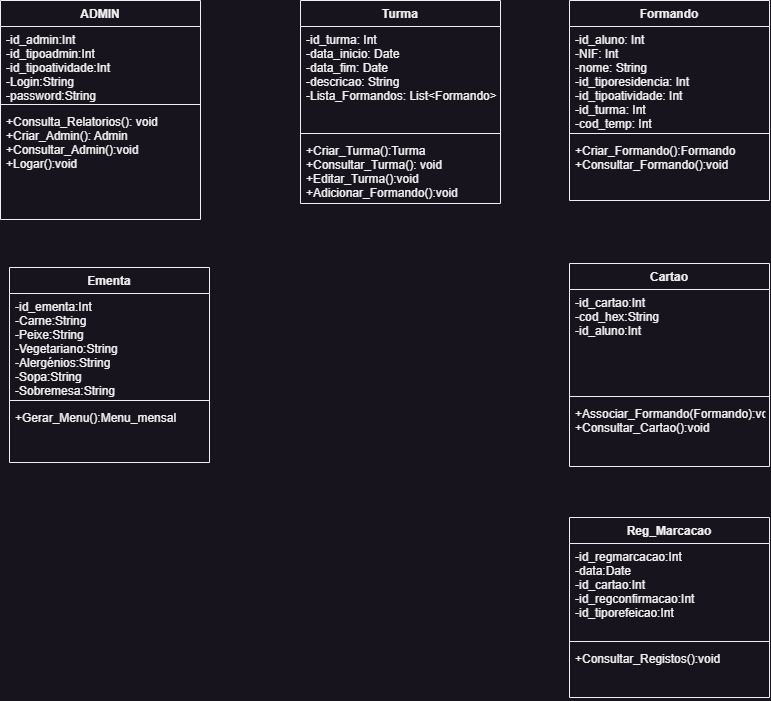

The diagram above was exported from draw.io. Its source (the exported page's mxGraphModel, read from the mxfile embedded in the PNG):
<mxGraphModel dx="1753" dy="476" grid="0" gridSize="10" guides="1" tooltips="1" connect="1" arrows="1" fold="1" page="1" pageScale="1" pageWidth="827" pageHeight="1169" math="0" shadow="0">
  <root>
    <mxCell id="WIyWlLk6GJQsqaUBKTNV-0" />
    <mxCell id="WIyWlLk6GJQsqaUBKTNV-1" parent="WIyWlLk6GJQsqaUBKTNV-0" />
    <mxCell id="HH4FQr6qtZYM5RvMpoSp-0" value="Formando" style="swimlane;fontStyle=1;align=center;verticalAlign=top;childLayout=stackLayout;horizontal=1;startSize=26;horizontalStack=0;resizeParent=1;resizeParentMax=0;resizeLast=0;collapsible=1;marginBottom=0;rotation=0;" vertex="1" parent="WIyWlLk6GJQsqaUBKTNV-1">
      <mxGeometry x="-222" y="43" width="200" height="200" as="geometry" />
    </mxCell>
    <mxCell id="HH4FQr6qtZYM5RvMpoSp-1" value="-id_aluno: Int&#10;-NIF: Int&#10;-nome: String&#10;-id_tiporesidencia: Int&#10;-id_tipoatividade: Int&#10;-id_turma: Int&#10;-cod_temp: Int&#10;" style="text;strokeColor=none;fillColor=none;align=left;verticalAlign=top;spacingLeft=4;spacingRight=4;overflow=hidden;rotatable=0;points=[[0,0.5],[1,0.5]];portConstraint=eastwest;" vertex="1" parent="HH4FQr6qtZYM5RvMpoSp-0">
      <mxGeometry y="26" width="200" height="103" as="geometry" />
    </mxCell>
    <mxCell id="HH4FQr6qtZYM5RvMpoSp-2" value="" style="line;strokeWidth=1;fillColor=none;align=left;verticalAlign=middle;spacingTop=-1;spacingLeft=3;spacingRight=3;rotatable=0;labelPosition=right;points=[];portConstraint=eastwest;strokeColor=inherit;" vertex="1" parent="HH4FQr6qtZYM5RvMpoSp-0">
      <mxGeometry y="129" width="200" height="8" as="geometry" />
    </mxCell>
    <mxCell id="HH4FQr6qtZYM5RvMpoSp-3" value="+Criar_Formando():Formando&#10;+Consultar_Formando():void&#10;" style="text;strokeColor=none;fillColor=none;align=left;verticalAlign=top;spacingLeft=4;spacingRight=4;overflow=hidden;rotatable=0;points=[[0,0.5],[1,0.5]];portConstraint=eastwest;" vertex="1" parent="HH4FQr6qtZYM5RvMpoSp-0">
      <mxGeometry y="137" width="200" height="63" as="geometry" />
    </mxCell>
    <mxCell id="HH4FQr6qtZYM5RvMpoSp-4" value="ADMIN" style="swimlane;fontStyle=1;align=center;verticalAlign=top;childLayout=stackLayout;horizontal=1;startSize=26;horizontalStack=0;resizeParent=1;resizeParentMax=0;resizeLast=0;collapsible=1;marginBottom=0;rotation=0;" vertex="1" parent="WIyWlLk6GJQsqaUBKTNV-1">
      <mxGeometry x="-791" y="43" width="200" height="219" as="geometry" />
    </mxCell>
    <mxCell id="HH4FQr6qtZYM5RvMpoSp-5" value="-id_admin:Int&#10;-id_tipoadmin:Int&#10;-id_tipoatividade:Int&#10;-Login:String&#10;-password:String" style="text;strokeColor=none;fillColor=none;align=left;verticalAlign=top;spacingLeft=4;spacingRight=4;overflow=hidden;rotatable=0;points=[[0,0.5],[1,0.5]];portConstraint=eastwest;" vertex="1" parent="HH4FQr6qtZYM5RvMpoSp-4">
      <mxGeometry y="26" width="200" height="74" as="geometry" />
    </mxCell>
    <mxCell id="HH4FQr6qtZYM5RvMpoSp-6" value="" style="line;strokeWidth=1;fillColor=none;align=left;verticalAlign=middle;spacingTop=-1;spacingLeft=3;spacingRight=3;rotatable=0;labelPosition=right;points=[];portConstraint=eastwest;strokeColor=inherit;" vertex="1" parent="HH4FQr6qtZYM5RvMpoSp-4">
      <mxGeometry y="100" width="200" height="8" as="geometry" />
    </mxCell>
    <mxCell id="HH4FQr6qtZYM5RvMpoSp-7" value="+Consulta_Relatorios(): void&#10;+Criar_Admin(): Admin&#10;+Consultar_Admin():void&#10;+Logar():void" style="text;strokeColor=none;fillColor=none;align=left;verticalAlign=top;spacingLeft=4;spacingRight=4;overflow=hidden;rotatable=0;points=[[0,0.5],[1,0.5]];portConstraint=eastwest;" vertex="1" parent="HH4FQr6qtZYM5RvMpoSp-4">
      <mxGeometry y="108" width="200" height="111" as="geometry" />
    </mxCell>
    <mxCell id="HH4FQr6qtZYM5RvMpoSp-8" value="Ementa" style="swimlane;fontStyle=1;align=center;verticalAlign=top;childLayout=stackLayout;horizontal=1;startSize=26;horizontalStack=0;resizeParent=1;resizeParentMax=0;resizeLast=0;collapsible=1;marginBottom=0;rotation=0;" vertex="1" parent="WIyWlLk6GJQsqaUBKTNV-1">
      <mxGeometry x="-782" y="310" width="200" height="195" as="geometry" />
    </mxCell>
    <mxCell id="HH4FQr6qtZYM5RvMpoSp-9" value="-id_ementa:Int&#10;-Carne:String&#10;-Peixe:String&#10;-Vegetariano:String&#10;-Alergénios:String&#10;-Sopa:String&#10;-Sobremesa:String" style="text;strokeColor=none;fillColor=none;align=left;verticalAlign=top;spacingLeft=4;spacingRight=4;overflow=hidden;rotatable=0;points=[[0,0.5],[1,0.5]];portConstraint=eastwest;" vertex="1" parent="HH4FQr6qtZYM5RvMpoSp-8">
      <mxGeometry y="26" width="200" height="103" as="geometry" />
    </mxCell>
    <mxCell id="HH4FQr6qtZYM5RvMpoSp-10" value="" style="line;strokeWidth=1;fillColor=none;align=left;verticalAlign=middle;spacingTop=-1;spacingLeft=3;spacingRight=3;rotatable=0;labelPosition=right;points=[];portConstraint=eastwest;strokeColor=inherit;" vertex="1" parent="HH4FQr6qtZYM5RvMpoSp-8">
      <mxGeometry y="129" width="200" height="8" as="geometry" />
    </mxCell>
    <mxCell id="HH4FQr6qtZYM5RvMpoSp-11" value="+Gerar_Menu():Menu_mensal" style="text;strokeColor=none;fillColor=none;align=left;verticalAlign=top;spacingLeft=4;spacingRight=4;overflow=hidden;rotatable=0;points=[[0,0.5],[1,0.5]];portConstraint=eastwest;" vertex="1" parent="HH4FQr6qtZYM5RvMpoSp-8">
      <mxGeometry y="137" width="200" height="58" as="geometry" />
    </mxCell>
    <mxCell id="HH4FQr6qtZYM5RvMpoSp-12" value="Turma" style="swimlane;fontStyle=1;align=center;verticalAlign=top;childLayout=stackLayout;horizontal=1;startSize=26;horizontalStack=0;resizeParent=1;resizeParentMax=0;resizeLast=0;collapsible=1;marginBottom=0;rotation=0;" vertex="1" parent="WIyWlLk6GJQsqaUBKTNV-1">
      <mxGeometry x="-491" y="43" width="200" height="203" as="geometry" />
    </mxCell>
    <mxCell id="HH4FQr6qtZYM5RvMpoSp-13" value="-id_turma: Int&#10;-data_inicio: Date&#10;-data_fim: Date&#10;-descricao: String&#10;-Lista_Formandos: List&lt;Formando&gt;" style="text;strokeColor=none;fillColor=none;align=left;verticalAlign=top;spacingLeft=4;spacingRight=4;overflow=hidden;rotatable=0;points=[[0,0.5],[1,0.5]];portConstraint=eastwest;" vertex="1" parent="HH4FQr6qtZYM5RvMpoSp-12">
      <mxGeometry y="26" width="200" height="103" as="geometry" />
    </mxCell>
    <mxCell id="HH4FQr6qtZYM5RvMpoSp-14" value="" style="line;strokeWidth=1;fillColor=none;align=left;verticalAlign=middle;spacingTop=-1;spacingLeft=3;spacingRight=3;rotatable=0;labelPosition=right;points=[];portConstraint=eastwest;strokeColor=inherit;" vertex="1" parent="HH4FQr6qtZYM5RvMpoSp-12">
      <mxGeometry y="129" width="200" height="8" as="geometry" />
    </mxCell>
    <mxCell id="HH4FQr6qtZYM5RvMpoSp-15" value="+Criar_Turma():Turma&#10;+Consultar_Turma(): void&#10;+Editar_Turma():void&#10;+Adicionar_Formando():void" style="text;strokeColor=none;fillColor=none;align=left;verticalAlign=top;spacingLeft=4;spacingRight=4;overflow=hidden;rotatable=0;points=[[0,0.5],[1,0.5]];portConstraint=eastwest;" vertex="1" parent="HH4FQr6qtZYM5RvMpoSp-12">
      <mxGeometry y="137" width="200" height="66" as="geometry" />
    </mxCell>
    <mxCell id="HH4FQr6qtZYM5RvMpoSp-20" value="Cartao" style="swimlane;fontStyle=1;align=center;verticalAlign=top;childLayout=stackLayout;horizontal=1;startSize=26;horizontalStack=0;resizeParent=1;resizeParentMax=0;resizeLast=0;collapsible=1;marginBottom=0;rotation=0;" vertex="1" parent="WIyWlLk6GJQsqaUBKTNV-1">
      <mxGeometry x="-222" y="306" width="200" height="203" as="geometry" />
    </mxCell>
    <mxCell id="HH4FQr6qtZYM5RvMpoSp-21" value="-id_cartao:Int&#10;-cod_hex:String&#10;-id_aluno:Int" style="text;strokeColor=none;fillColor=none;align=left;verticalAlign=top;spacingLeft=4;spacingRight=4;overflow=hidden;rotatable=0;points=[[0,0.5],[1,0.5]];portConstraint=eastwest;" vertex="1" parent="HH4FQr6qtZYM5RvMpoSp-20">
      <mxGeometry y="26" width="200" height="103" as="geometry" />
    </mxCell>
    <mxCell id="HH4FQr6qtZYM5RvMpoSp-22" value="" style="line;strokeWidth=1;fillColor=none;align=left;verticalAlign=middle;spacingTop=-1;spacingLeft=3;spacingRight=3;rotatable=0;labelPosition=right;points=[];portConstraint=eastwest;strokeColor=inherit;" vertex="1" parent="HH4FQr6qtZYM5RvMpoSp-20">
      <mxGeometry y="129" width="200" height="8" as="geometry" />
    </mxCell>
    <mxCell id="HH4FQr6qtZYM5RvMpoSp-23" value="+Associar_Formando(Formando):void&#10;+Consultar_Cartao():void" style="text;strokeColor=none;fillColor=none;align=left;verticalAlign=top;spacingLeft=4;spacingRight=4;overflow=hidden;rotatable=0;points=[[0,0.5],[1,0.5]];portConstraint=eastwest;" vertex="1" parent="HH4FQr6qtZYM5RvMpoSp-20">
      <mxGeometry y="137" width="200" height="66" as="geometry" />
    </mxCell>
    <mxCell id="HH4FQr6qtZYM5RvMpoSp-32" value="Reg_Marcacao" style="swimlane;fontStyle=1;align=center;verticalAlign=top;childLayout=stackLayout;horizontal=1;startSize=26;horizontalStack=0;resizeParent=1;resizeParentMax=0;resizeLast=0;collapsible=1;marginBottom=0;rotation=0;" vertex="1" parent="WIyWlLk6GJQsqaUBKTNV-1">
      <mxGeometry x="-222" y="560" width="200" height="180" as="geometry" />
    </mxCell>
    <mxCell id="HH4FQr6qtZYM5RvMpoSp-33" value="-id_regmarcacao:Int&#10;-data:Date&#10;-id_cartao:Int&#10;-id_regconfirmacao:Int&#10;-id_tiporefeicao:Int" style="text;strokeColor=none;fillColor=none;align=left;verticalAlign=top;spacingLeft=4;spacingRight=4;overflow=hidden;rotatable=0;points=[[0,0.5],[1,0.5]];portConstraint=eastwest;" vertex="1" parent="HH4FQr6qtZYM5RvMpoSp-32">
      <mxGeometry y="26" width="200" height="94" as="geometry" />
    </mxCell>
    <mxCell id="HH4FQr6qtZYM5RvMpoSp-34" value="" style="line;strokeWidth=1;fillColor=none;align=left;verticalAlign=middle;spacingTop=-1;spacingLeft=3;spacingRight=3;rotatable=0;labelPosition=right;points=[];portConstraint=eastwest;strokeColor=inherit;" vertex="1" parent="HH4FQr6qtZYM5RvMpoSp-32">
      <mxGeometry y="120" width="200" height="8" as="geometry" />
    </mxCell>
    <mxCell id="HH4FQr6qtZYM5RvMpoSp-35" value="+Consultar_Registos():void" style="text;strokeColor=none;fillColor=none;align=left;verticalAlign=top;spacingLeft=4;spacingRight=4;overflow=hidden;rotatable=0;points=[[0,0.5],[1,0.5]];portConstraint=eastwest;" vertex="1" parent="HH4FQr6qtZYM5RvMpoSp-32">
      <mxGeometry y="128" width="200" height="52" as="geometry" />
    </mxCell>
  </root>
</mxGraphModel>